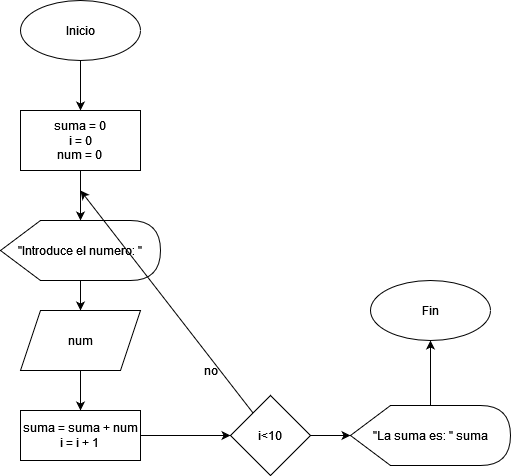

The diagram above was exported from draw.io. Its source (the exported page's mxGraphModel, read from the mxfile embedded in the PNG):
<mxGraphModel dx="868" dy="397" grid="1" gridSize="10" guides="1" tooltips="1" connect="1" arrows="1" fold="1" page="1" pageScale="1" pageWidth="827" pageHeight="1169" math="0" shadow="0">
  <root>
    <mxCell id="0" />
    <mxCell id="1" parent="0" />
    <mxCell id="tkdUUFAdbSwglJtOKysg-12" style="edgeStyle=none;rounded=0;orthogonalLoop=1;jettySize=auto;html=1;" edge="1" parent="1" source="tkdUUFAdbSwglJtOKysg-1">
      <mxGeometry relative="1" as="geometry">
        <mxPoint x="340" y="140" as="targetPoint" />
      </mxGeometry>
    </mxCell>
    <mxCell id="tkdUUFAdbSwglJtOKysg-1" value="Inicio" style="ellipse;whiteSpace=wrap;html=1;" vertex="1" parent="1">
      <mxGeometry x="280" y="30" width="120" height="60" as="geometry" />
    </mxCell>
    <mxCell id="tkdUUFAdbSwglJtOKysg-14" style="edgeStyle=none;rounded=0;orthogonalLoop=1;jettySize=auto;html=1;" edge="1" parent="1" source="tkdUUFAdbSwglJtOKysg-13">
      <mxGeometry relative="1" as="geometry">
        <mxPoint x="340" y="250" as="targetPoint" />
      </mxGeometry>
    </mxCell>
    <mxCell id="tkdUUFAdbSwglJtOKysg-13" value="&lt;div&gt;suma = 0&lt;/div&gt;&lt;div&gt;i = 0&lt;/div&gt;&lt;div&gt;num = 0&lt;br&gt;&lt;/div&gt;" style="rounded=0;whiteSpace=wrap;html=1;" vertex="1" parent="1">
      <mxGeometry x="280" y="140" width="120" height="60" as="geometry" />
    </mxCell>
    <mxCell id="tkdUUFAdbSwglJtOKysg-16" style="edgeStyle=none;rounded=0;orthogonalLoop=1;jettySize=auto;html=1;" edge="1" parent="1" source="tkdUUFAdbSwglJtOKysg-15" target="tkdUUFAdbSwglJtOKysg-17">
      <mxGeometry relative="1" as="geometry">
        <mxPoint x="340" y="350" as="targetPoint" />
      </mxGeometry>
    </mxCell>
    <mxCell id="tkdUUFAdbSwglJtOKysg-15" value="&quot;Introduce el numero: &quot;" style="shape=display;whiteSpace=wrap;html=1;" vertex="1" parent="1">
      <mxGeometry x="260" y="250" width="160" height="60" as="geometry" />
    </mxCell>
    <mxCell id="tkdUUFAdbSwglJtOKysg-18" style="edgeStyle=none;rounded=0;orthogonalLoop=1;jettySize=auto;html=1;" edge="1" parent="1" source="tkdUUFAdbSwglJtOKysg-17">
      <mxGeometry relative="1" as="geometry">
        <mxPoint x="340" y="440" as="targetPoint" />
      </mxGeometry>
    </mxCell>
    <mxCell id="tkdUUFAdbSwglJtOKysg-17" value="num" style="shape=parallelogram;perimeter=parallelogramPerimeter;whiteSpace=wrap;html=1;fixedSize=1;" vertex="1" parent="1">
      <mxGeometry x="280" y="340" width="120" height="60" as="geometry" />
    </mxCell>
    <mxCell id="tkdUUFAdbSwglJtOKysg-20" style="edgeStyle=none;rounded=0;orthogonalLoop=1;jettySize=auto;html=1;entryX=0;entryY=0.5;entryDx=0;entryDy=0;" edge="1" parent="1" source="tkdUUFAdbSwglJtOKysg-19" target="tkdUUFAdbSwglJtOKysg-21">
      <mxGeometry relative="1" as="geometry">
        <mxPoint x="440" y="465" as="targetPoint" />
      </mxGeometry>
    </mxCell>
    <mxCell id="tkdUUFAdbSwglJtOKysg-19" value="&lt;div align=&quot;center&quot;&gt;suma = suma + num&lt;/div&gt;&lt;div align=&quot;center&quot;&gt;i = i + 1&lt;br&gt;&lt;/div&gt;" style="rounded=0;whiteSpace=wrap;html=1;" vertex="1" parent="1">
      <mxGeometry x="280" y="440" width="120" height="50" as="geometry" />
    </mxCell>
    <mxCell id="tkdUUFAdbSwglJtOKysg-22" style="edgeStyle=none;rounded=0;orthogonalLoop=1;jettySize=auto;html=1;" edge="1" parent="1" source="tkdUUFAdbSwglJtOKysg-21">
      <mxGeometry relative="1" as="geometry">
        <mxPoint x="340" y="220" as="targetPoint" />
      </mxGeometry>
    </mxCell>
    <mxCell id="tkdUUFAdbSwglJtOKysg-24" style="edgeStyle=none;rounded=0;orthogonalLoop=1;jettySize=auto;html=1;" edge="1" parent="1" source="tkdUUFAdbSwglJtOKysg-21">
      <mxGeometry relative="1" as="geometry">
        <mxPoint x="610" y="465" as="targetPoint" />
      </mxGeometry>
    </mxCell>
    <mxCell id="tkdUUFAdbSwglJtOKysg-21" value="i&amp;lt;10" style="rhombus;whiteSpace=wrap;html=1;align=center;" vertex="1" parent="1">
      <mxGeometry x="490" y="425" width="80" height="80" as="geometry" />
    </mxCell>
    <mxCell id="tkdUUFAdbSwglJtOKysg-23" value="no" style="text;html=1;align=center;verticalAlign=middle;resizable=0;points=[];autosize=1;strokeColor=none;fillColor=none;" vertex="1" parent="1">
      <mxGeometry x="455" y="390" width="30" height="20" as="geometry" />
    </mxCell>
    <mxCell id="tkdUUFAdbSwglJtOKysg-26" style="edgeStyle=none;rounded=0;orthogonalLoop=1;jettySize=auto;html=1;" edge="1" parent="1" source="tkdUUFAdbSwglJtOKysg-25">
      <mxGeometry relative="1" as="geometry">
        <mxPoint x="690" y="370" as="targetPoint" />
      </mxGeometry>
    </mxCell>
    <mxCell id="tkdUUFAdbSwglJtOKysg-25" value="&quot;La suma es: &quot; suma" style="shape=display;whiteSpace=wrap;html=1;" vertex="1" parent="1">
      <mxGeometry x="610" y="435" width="160" height="60" as="geometry" />
    </mxCell>
    <mxCell id="tkdUUFAdbSwglJtOKysg-27" value="Fin" style="ellipse;whiteSpace=wrap;html=1;align=center;" vertex="1" parent="1">
      <mxGeometry x="630" y="310" width="120" height="60" as="geometry" />
    </mxCell>
  </root>
</mxGraphModel>